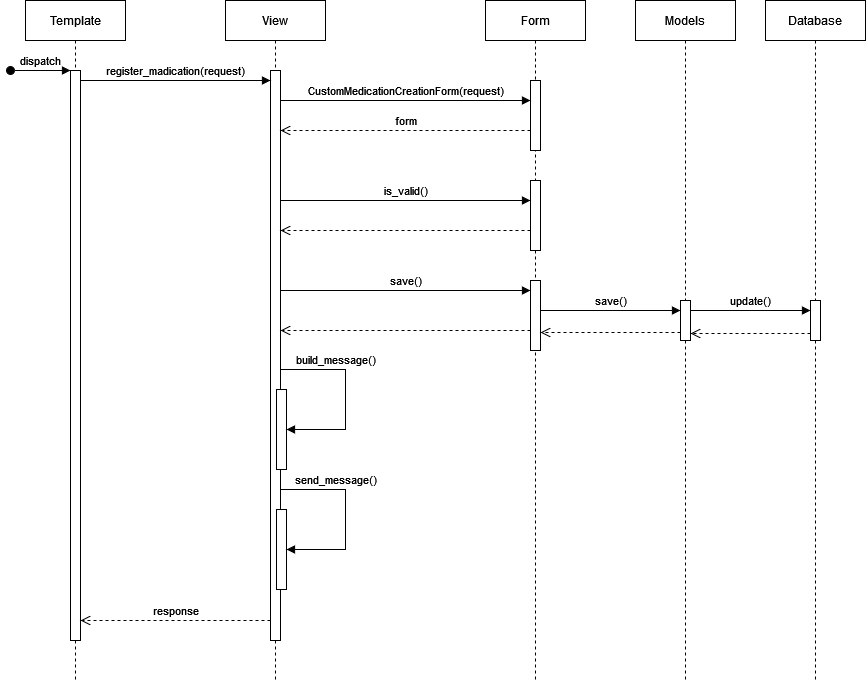

The diagram above was exported from draw.io. Its source (the exported page's mxGraphModel, read from the mxfile embedded in the PNG):
<mxGraphModel dx="1000" dy="550" grid="1" gridSize="10" guides="1" tooltips="1" connect="1" arrows="1" fold="1" page="1" pageScale="1" pageWidth="850" pageHeight="1100" math="0" shadow="0">
  <root>
    <mxCell id="0" />
    <mxCell id="1" parent="0" />
    <mxCell id="aM9ryv3xv72pqoxQDRHE-1" value="Template" style="shape=umlLifeline;perimeter=lifelinePerimeter;whiteSpace=wrap;html=1;container=0;dropTarget=0;collapsible=0;recursiveResize=0;outlineConnect=0;portConstraint=eastwest;newEdgeStyle={&quot;edgeStyle&quot;:&quot;elbowEdgeStyle&quot;,&quot;elbow&quot;:&quot;vertical&quot;,&quot;curved&quot;:0,&quot;rounded&quot;:0};" parent="1" vertex="1">
      <mxGeometry x="40" y="40" width="100" height="680" as="geometry" />
    </mxCell>
    <mxCell id="aM9ryv3xv72pqoxQDRHE-2" value="" style="html=1;points=[];perimeter=orthogonalPerimeter;outlineConnect=0;targetShapes=umlLifeline;portConstraint=eastwest;newEdgeStyle={&quot;edgeStyle&quot;:&quot;elbowEdgeStyle&quot;,&quot;elbow&quot;:&quot;vertical&quot;,&quot;curved&quot;:0,&quot;rounded&quot;:0};" parent="aM9ryv3xv72pqoxQDRHE-1" vertex="1">
      <mxGeometry x="45" y="70" width="10" height="570" as="geometry" />
    </mxCell>
    <mxCell id="aM9ryv3xv72pqoxQDRHE-5" value="View" style="shape=umlLifeline;perimeter=lifelinePerimeter;whiteSpace=wrap;html=1;container=0;dropTarget=0;collapsible=0;recursiveResize=0;outlineConnect=0;portConstraint=eastwest;newEdgeStyle={&quot;edgeStyle&quot;:&quot;elbowEdgeStyle&quot;,&quot;elbow&quot;:&quot;vertical&quot;,&quot;curved&quot;:0,&quot;rounded&quot;:0};" parent="1" vertex="1">
      <mxGeometry x="240" y="40" width="100" height="679" as="geometry" />
    </mxCell>
    <mxCell id="aM9ryv3xv72pqoxQDRHE-6" value="" style="html=1;points=[];perimeter=orthogonalPerimeter;outlineConnect=0;targetShapes=umlLifeline;portConstraint=eastwest;newEdgeStyle={&quot;edgeStyle&quot;:&quot;elbowEdgeStyle&quot;,&quot;elbow&quot;:&quot;vertical&quot;,&quot;curved&quot;:0,&quot;rounded&quot;:0};" parent="aM9ryv3xv72pqoxQDRHE-5" vertex="1">
      <mxGeometry x="45" y="70" width="10" height="570" as="geometry" />
    </mxCell>
    <mxCell id="1cuSoq4wbebS8hyR2FMf-25" value="" style="html=1;points=[];perimeter=orthogonalPerimeter;outlineConnect=0;targetShapes=umlLifeline;portConstraint=eastwest;newEdgeStyle={&quot;edgeStyle&quot;:&quot;elbowEdgeStyle&quot;,&quot;elbow&quot;:&quot;vertical&quot;,&quot;curved&quot;:0,&quot;rounded&quot;:0};" vertex="1" parent="aM9ryv3xv72pqoxQDRHE-5">
      <mxGeometry x="51" y="389" width="10" height="80" as="geometry" />
    </mxCell>
    <mxCell id="1cuSoq4wbebS8hyR2FMf-26" value="" style="html=1;points=[];perimeter=orthogonalPerimeter;outlineConnect=0;targetShapes=umlLifeline;portConstraint=eastwest;newEdgeStyle={&quot;edgeStyle&quot;:&quot;elbowEdgeStyle&quot;,&quot;elbow&quot;:&quot;vertical&quot;,&quot;curved&quot;:0,&quot;rounded&quot;:0};" vertex="1" parent="aM9ryv3xv72pqoxQDRHE-5">
      <mxGeometry x="51" y="509" width="10" height="80" as="geometry" />
    </mxCell>
    <mxCell id="1cuSoq4wbebS8hyR2FMf-27" value="build_message()" style="html=1;verticalAlign=bottom;endArrow=block;edgeStyle=elbowEdgeStyle;elbow=vertical;curved=0;rounded=0;" edge="1" parent="aM9ryv3xv72pqoxQDRHE-5" source="aM9ryv3xv72pqoxQDRHE-6" target="1cuSoq4wbebS8hyR2FMf-25">
      <mxGeometry x="-0.4022" relative="1" as="geometry">
        <mxPoint x="110" y="379" as="sourcePoint" />
        <Array as="points">
          <mxPoint x="120" y="369" />
          <mxPoint x="186" y="369" />
        </Array>
        <mxPoint x="116" y="429" as="targetPoint" />
        <mxPoint as="offset" />
      </mxGeometry>
    </mxCell>
    <mxCell id="1cuSoq4wbebS8hyR2FMf-42" value="send_message()" style="html=1;verticalAlign=bottom;endArrow=block;edgeStyle=elbowEdgeStyle;elbow=vertical;curved=0;rounded=0;" edge="1" parent="aM9ryv3xv72pqoxQDRHE-5" source="aM9ryv3xv72pqoxQDRHE-6" target="1cuSoq4wbebS8hyR2FMf-26">
      <mxGeometry x="-0.4022" relative="1" as="geometry">
        <mxPoint x="100" y="489" as="sourcePoint" />
        <Array as="points">
          <mxPoint x="120" y="489" />
        </Array>
        <mxPoint x="101" y="509" as="targetPoint" />
        <mxPoint as="offset" />
      </mxGeometry>
    </mxCell>
    <mxCell id="aM9ryv3xv72pqoxQDRHE-7" value="register_madication(request)" style="html=1;verticalAlign=bottom;endArrow=block;edgeStyle=elbowEdgeStyle;elbow=vertical;curved=0;rounded=0;" parent="1" source="aM9ryv3xv72pqoxQDRHE-2" target="aM9ryv3xv72pqoxQDRHE-6" edge="1">
      <mxGeometry relative="1" as="geometry">
        <mxPoint x="99.99717948717945" y="120" as="sourcePoint" />
        <Array as="points">
          <mxPoint x="225.01" y="120" />
        </Array>
        <mxPoint x="330.01" y="120" as="targetPoint" />
      </mxGeometry>
    </mxCell>
    <mxCell id="aM9ryv3xv72pqoxQDRHE-8" value="response" style="html=1;verticalAlign=bottom;endArrow=open;dashed=1;endSize=8;edgeStyle=elbowEdgeStyle;elbow=vertical;curved=0;rounded=0;" parent="1" source="aM9ryv3xv72pqoxQDRHE-6" target="aM9ryv3xv72pqoxQDRHE-2" edge="1">
      <mxGeometry relative="1" as="geometry">
        <mxPoint x="120" y="660" as="targetPoint" />
        <Array as="points">
          <mxPoint x="215" y="660" />
        </Array>
        <mxPoint x="270" y="660" as="sourcePoint" />
      </mxGeometry>
    </mxCell>
    <mxCell id="1cuSoq4wbebS8hyR2FMf-2" value="Form" style="shape=umlLifeline;perimeter=lifelinePerimeter;whiteSpace=wrap;html=1;container=0;dropTarget=0;collapsible=0;recursiveResize=0;outlineConnect=0;portConstraint=eastwest;newEdgeStyle={&quot;edgeStyle&quot;:&quot;elbowEdgeStyle&quot;,&quot;elbow&quot;:&quot;vertical&quot;,&quot;curved&quot;:0,&quot;rounded&quot;:0};" vertex="1" parent="1">
      <mxGeometry x="500" y="40" width="100" height="680" as="geometry" />
    </mxCell>
    <mxCell id="1cuSoq4wbebS8hyR2FMf-3" value="" style="html=1;points=[];perimeter=orthogonalPerimeter;outlineConnect=0;targetShapes=umlLifeline;portConstraint=eastwest;newEdgeStyle={&quot;edgeStyle&quot;:&quot;elbowEdgeStyle&quot;,&quot;elbow&quot;:&quot;vertical&quot;,&quot;curved&quot;:0,&quot;rounded&quot;:0};" vertex="1" parent="1cuSoq4wbebS8hyR2FMf-2">
      <mxGeometry x="45" y="80" width="10" height="70" as="geometry" />
    </mxCell>
    <mxCell id="1cuSoq4wbebS8hyR2FMf-12" value="" style="html=1;points=[];perimeter=orthogonalPerimeter;outlineConnect=0;targetShapes=umlLifeline;portConstraint=eastwest;newEdgeStyle={&quot;edgeStyle&quot;:&quot;elbowEdgeStyle&quot;,&quot;elbow&quot;:&quot;vertical&quot;,&quot;curved&quot;:0,&quot;rounded&quot;:0};" vertex="1" parent="1cuSoq4wbebS8hyR2FMf-2">
      <mxGeometry x="45" y="180" width="10" height="70" as="geometry" />
    </mxCell>
    <mxCell id="1cuSoq4wbebS8hyR2FMf-15" value="" style="html=1;points=[];perimeter=orthogonalPerimeter;outlineConnect=0;targetShapes=umlLifeline;portConstraint=eastwest;newEdgeStyle={&quot;edgeStyle&quot;:&quot;elbowEdgeStyle&quot;,&quot;elbow&quot;:&quot;vertical&quot;,&quot;curved&quot;:0,&quot;rounded&quot;:0};" vertex="1" parent="1cuSoq4wbebS8hyR2FMf-2">
      <mxGeometry x="45" y="280" width="10" height="70" as="geometry" />
    </mxCell>
    <mxCell id="1cuSoq4wbebS8hyR2FMf-4" value="Models" style="shape=umlLifeline;perimeter=lifelinePerimeter;whiteSpace=wrap;html=1;container=0;dropTarget=0;collapsible=0;recursiveResize=0;outlineConnect=0;portConstraint=eastwest;newEdgeStyle={&quot;edgeStyle&quot;:&quot;elbowEdgeStyle&quot;,&quot;elbow&quot;:&quot;vertical&quot;,&quot;curved&quot;:0,&quot;rounded&quot;:0};" vertex="1" parent="1">
      <mxGeometry x="650" y="40" width="100" height="680" as="geometry" />
    </mxCell>
    <mxCell id="1cuSoq4wbebS8hyR2FMf-5" value="" style="html=1;points=[];perimeter=orthogonalPerimeter;outlineConnect=0;targetShapes=umlLifeline;portConstraint=eastwest;newEdgeStyle={&quot;edgeStyle&quot;:&quot;elbowEdgeStyle&quot;,&quot;elbow&quot;:&quot;vertical&quot;,&quot;curved&quot;:0,&quot;rounded&quot;:0};" vertex="1" parent="1cuSoq4wbebS8hyR2FMf-4">
      <mxGeometry x="45" y="300" width="10" height="40" as="geometry" />
    </mxCell>
    <mxCell id="1cuSoq4wbebS8hyR2FMf-6" value="Database" style="shape=umlLifeline;perimeter=lifelinePerimeter;whiteSpace=wrap;html=1;container=0;dropTarget=0;collapsible=0;recursiveResize=0;outlineConnect=0;portConstraint=eastwest;newEdgeStyle={&quot;edgeStyle&quot;:&quot;elbowEdgeStyle&quot;,&quot;elbow&quot;:&quot;vertical&quot;,&quot;curved&quot;:0,&quot;rounded&quot;:0};" vertex="1" parent="1">
      <mxGeometry x="780" y="40" width="100" height="680" as="geometry" />
    </mxCell>
    <mxCell id="1cuSoq4wbebS8hyR2FMf-7" value="" style="html=1;points=[];perimeter=orthogonalPerimeter;outlineConnect=0;targetShapes=umlLifeline;portConstraint=eastwest;newEdgeStyle={&quot;edgeStyle&quot;:&quot;elbowEdgeStyle&quot;,&quot;elbow&quot;:&quot;vertical&quot;,&quot;curved&quot;:0,&quot;rounded&quot;:0};" vertex="1" parent="1cuSoq4wbebS8hyR2FMf-6">
      <mxGeometry x="45" y="300" width="10" height="40" as="geometry" />
    </mxCell>
    <mxCell id="1cuSoq4wbebS8hyR2FMf-8" value="CustomMedicationCreationForm(request)" style="html=1;verticalAlign=bottom;endArrow=block;edgeStyle=elbowEdgeStyle;elbow=vertical;curved=0;rounded=0;" edge="1" parent="1" source="aM9ryv3xv72pqoxQDRHE-6" target="1cuSoq4wbebS8hyR2FMf-3">
      <mxGeometry relative="1" as="geometry">
        <mxPoint x="280" y="140" as="sourcePoint" />
        <Array as="points">
          <mxPoint x="365" y="140" />
        </Array>
        <mxPoint x="430" y="140" as="targetPoint" />
      </mxGeometry>
    </mxCell>
    <mxCell id="1cuSoq4wbebS8hyR2FMf-10" value="form" style="html=1;verticalAlign=bottom;endArrow=open;dashed=1;endSize=8;edgeStyle=elbowEdgeStyle;elbow=vertical;curved=0;rounded=0;" edge="1" parent="1" source="1cuSoq4wbebS8hyR2FMf-3" target="aM9ryv3xv72pqoxQDRHE-6">
      <mxGeometry relative="1" as="geometry">
        <mxPoint x="255" y="170" as="targetPoint" />
        <Array as="points">
          <mxPoint x="330" y="170" />
        </Array>
        <mxPoint x="405" y="170" as="sourcePoint" />
      </mxGeometry>
    </mxCell>
    <mxCell id="1cuSoq4wbebS8hyR2FMf-11" value="is_valid()" style="html=1;verticalAlign=bottom;endArrow=block;edgeStyle=elbowEdgeStyle;elbow=vertical;curved=0;rounded=0;" edge="1" parent="1" source="aM9ryv3xv72pqoxQDRHE-6" target="1cuSoq4wbebS8hyR2FMf-12">
      <mxGeometry relative="1" as="geometry">
        <mxPoint x="255" y="240" as="sourcePoint" />
        <Array as="points">
          <mxPoint x="330" y="240" />
        </Array>
        <mxPoint x="400" y="240" as="targetPoint" />
      </mxGeometry>
    </mxCell>
    <mxCell id="1cuSoq4wbebS8hyR2FMf-14" value="" style="html=1;verticalAlign=bottom;endArrow=open;dashed=1;endSize=8;edgeStyle=elbowEdgeStyle;elbow=vertical;curved=0;rounded=0;" edge="1" parent="1" source="1cuSoq4wbebS8hyR2FMf-12" target="aM9ryv3xv72pqoxQDRHE-6">
      <mxGeometry relative="1" as="geometry">
        <mxPoint x="250" y="270" as="targetPoint" />
        <Array as="points">
          <mxPoint x="325" y="270" />
        </Array>
        <mxPoint x="400" y="270" as="sourcePoint" />
      </mxGeometry>
    </mxCell>
    <mxCell id="1cuSoq4wbebS8hyR2FMf-16" value="save()" style="html=1;verticalAlign=bottom;endArrow=block;edgeStyle=elbowEdgeStyle;elbow=vertical;curved=0;rounded=0;" edge="1" parent="1" source="aM9ryv3xv72pqoxQDRHE-6" target="1cuSoq4wbebS8hyR2FMf-15">
      <mxGeometry relative="1" as="geometry">
        <mxPoint x="260" y="330" as="sourcePoint" />
        <Array as="points">
          <mxPoint x="335" y="330" />
        </Array>
        <mxPoint x="410" y="330" as="targetPoint" />
      </mxGeometry>
    </mxCell>
    <mxCell id="1cuSoq4wbebS8hyR2FMf-17" value="save()" style="html=1;verticalAlign=bottom;endArrow=block;edgeStyle=elbowEdgeStyle;elbow=vertical;curved=0;rounded=0;" edge="1" parent="1" source="1cuSoq4wbebS8hyR2FMf-15" target="1cuSoq4wbebS8hyR2FMf-5">
      <mxGeometry relative="1" as="geometry">
        <mxPoint x="530" y="350" as="sourcePoint" />
        <Array as="points">
          <mxPoint x="580" y="350" />
        </Array>
        <mxPoint x="560" y="350" as="targetPoint" />
        <mxPoint as="offset" />
      </mxGeometry>
    </mxCell>
    <mxCell id="1cuSoq4wbebS8hyR2FMf-18" value="update()" style="html=1;verticalAlign=bottom;endArrow=block;edgeStyle=elbowEdgeStyle;elbow=vertical;curved=0;rounded=0;" edge="1" parent="1" source="1cuSoq4wbebS8hyR2FMf-5" target="1cuSoq4wbebS8hyR2FMf-7">
      <mxGeometry relative="1" as="geometry">
        <mxPoint x="680" y="350" as="sourcePoint" />
        <Array as="points">
          <mxPoint x="710.03" y="350" />
        </Array>
        <mxPoint x="750" y="350" as="targetPoint" />
      </mxGeometry>
    </mxCell>
    <mxCell id="1cuSoq4wbebS8hyR2FMf-20" value="" style="html=1;verticalAlign=bottom;endArrow=open;dashed=1;endSize=8;edgeStyle=elbowEdgeStyle;elbow=vertical;curved=0;rounded=0;" edge="1" parent="1" source="1cuSoq4wbebS8hyR2FMf-5" target="1cuSoq4wbebS8hyR2FMf-15">
      <mxGeometry relative="1" as="geometry">
        <mxPoint x="515" y="371.5" as="targetPoint" />
        <Array as="points">
          <mxPoint x="590" y="372" />
        </Array>
        <mxPoint x="580" y="400" as="sourcePoint" />
      </mxGeometry>
    </mxCell>
    <mxCell id="1cuSoq4wbebS8hyR2FMf-21" value="" style="html=1;verticalAlign=bottom;endArrow=open;dashed=1;endSize=8;edgeStyle=elbowEdgeStyle;elbow=vertical;curved=0;rounded=0;" edge="1" parent="1" source="1cuSoq4wbebS8hyR2FMf-15" target="aM9ryv3xv72pqoxQDRHE-6">
      <mxGeometry relative="1" as="geometry">
        <mxPoint x="250" y="370" as="targetPoint" />
        <Array as="points">
          <mxPoint x="320" y="370" />
        </Array>
        <mxPoint x="400" y="370" as="sourcePoint" />
      </mxGeometry>
    </mxCell>
    <mxCell id="1cuSoq4wbebS8hyR2FMf-43" value="" style="html=1;verticalAlign=bottom;endArrow=open;dashed=1;endSize=8;edgeStyle=elbowEdgeStyle;elbow=vertical;curved=0;rounded=0;" edge="1" parent="1" source="1cuSoq4wbebS8hyR2FMf-7" target="1cuSoq4wbebS8hyR2FMf-5">
      <mxGeometry relative="1" as="geometry">
        <mxPoint x="680" y="373" as="targetPoint" />
        <Array as="points">
          <mxPoint x="725" y="373" />
        </Array>
        <mxPoint x="750" y="373" as="sourcePoint" />
      </mxGeometry>
    </mxCell>
    <mxCell id="aM9ryv3xv72pqoxQDRHE-3" value="dispatch" style="html=1;verticalAlign=bottom;startArrow=oval;endArrow=block;startSize=8;edgeStyle=elbowEdgeStyle;elbow=vertical;curved=0;rounded=0;" parent="1" target="aM9ryv3xv72pqoxQDRHE-2" edge="1">
      <mxGeometry relative="1" as="geometry">
        <mxPoint x="25" y="110" as="sourcePoint" />
      </mxGeometry>
    </mxCell>
  </root>
</mxGraphModel>